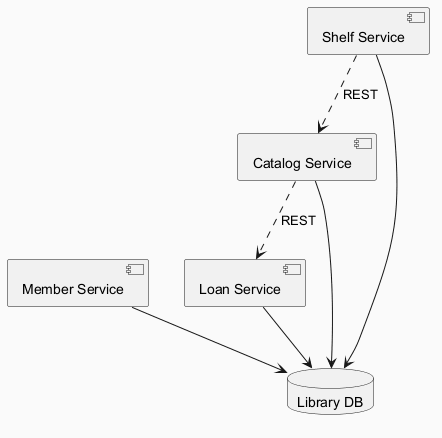

The diagram above was rendered by PlantUML. Its source (embedded in the PNG):
@startuml
skinparam backgroundColor #FAFAFA
skinparam classBackgroundColor #FFF3E0
skinparam classBorderColor #E65100
component "Loan Service" as C_LoanService
component "Member Service" as C_MemberService
component "Catalog Service" as C_CatalogService
component "Shelf Service" as C_ShelfService
database "Library DB" as DB_library
C_LoanService --> DB_library
C_MemberService --> DB_library
C_CatalogService --> DB_library
C_ShelfService --> DB_library
C_CatalogService ..> C_LoanService : REST
C_ShelfService ..> C_CatalogService : REST
@enduml